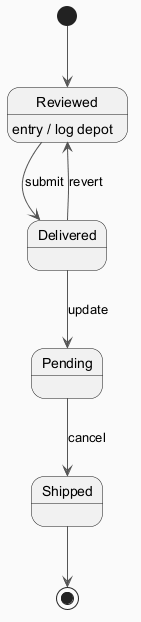

The diagram above was rendered by PlantUML. Its source (embedded in the PNG):
@startuml
skinparam backgroundColor #FAFAFA
skinparam classBackgroundColor #FFF3E0
skinparam classBorderColor #E65100
skinparam ArrowColor #555555
[*] --> Reviewed
Reviewed --> Delivered : submit
Reviewed : entry / log depot
Delivered --> Pending : update
Pending --> Shipped : cancel
Delivered --> Reviewed : revert
Shipped --> [*]
@enduml